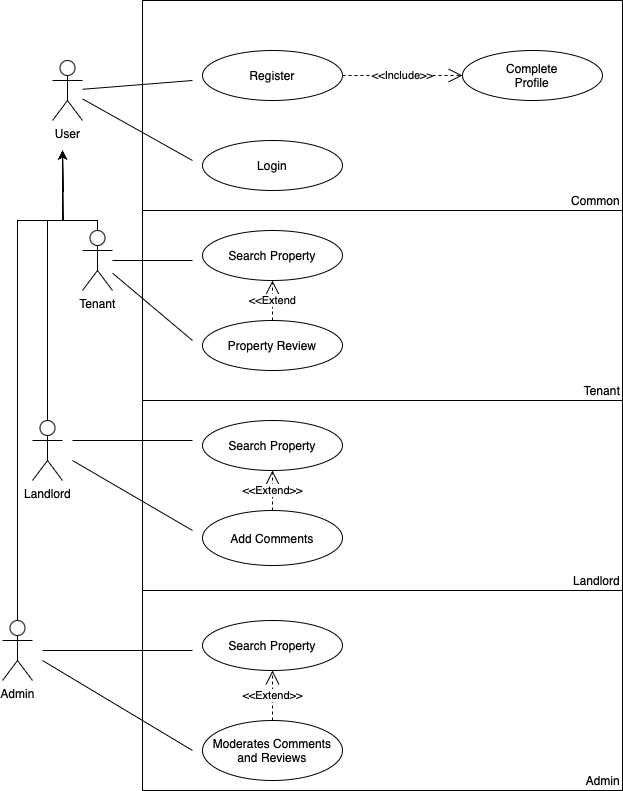

The diagram above was exported from draw.io. Its source (the exported page's mxGraphModel, read from the mxfile embedded in the PNG):
<mxGraphModel dx="954" dy="647" grid="1" gridSize="10" guides="1" tooltips="1" connect="1" arrows="1" fold="1" page="1" pageScale="1" pageWidth="827" pageHeight="1169" math="0" shadow="0">
  <root>
    <mxCell id="0" />
    <mxCell id="1" parent="0" />
    <mxCell id="JmwJlqQexj4ZPDOl8hyC-2" value="User" style="shape=umlActor;verticalLabelPosition=bottom;verticalAlign=top;html=1;" vertex="1" parent="1">
      <mxGeometry x="110" y="140" width="30" height="60" as="geometry" />
    </mxCell>
    <mxCell id="JmwJlqQexj4ZPDOl8hyC-340" style="edgeStyle=orthogonalEdgeStyle;rounded=0;orthogonalLoop=1;jettySize=auto;html=1;" edge="1" parent="1" source="JmwJlqQexj4ZPDOl8hyC-292">
      <mxGeometry relative="1" as="geometry">
        <mxPoint x="120" y="230" as="targetPoint" />
        <Array as="points">
          <mxPoint x="155" y="300" />
          <mxPoint x="120" y="300" />
          <mxPoint x="120" y="271" />
          <mxPoint x="121" y="271" />
        </Array>
      </mxGeometry>
    </mxCell>
    <mxCell id="JmwJlqQexj4ZPDOl8hyC-292" value="Tenant" style="shape=umlActor;verticalLabelPosition=bottom;verticalAlign=top;html=1;" vertex="1" parent="1">
      <mxGeometry x="140" y="310" width="30" height="60" as="geometry" />
    </mxCell>
    <mxCell id="JmwJlqQexj4ZPDOl8hyC-341" style="edgeStyle=orthogonalEdgeStyle;rounded=0;orthogonalLoop=1;jettySize=auto;html=1;" edge="1" parent="1" source="JmwJlqQexj4ZPDOl8hyC-293">
      <mxGeometry relative="1" as="geometry">
        <mxPoint x="120" y="230" as="targetPoint" />
        <Array as="points">
          <mxPoint x="105" y="300" />
          <mxPoint x="121" y="300" />
        </Array>
      </mxGeometry>
    </mxCell>
    <mxCell id="JmwJlqQexj4ZPDOl8hyC-293" value="Landlord" style="shape=umlActor;verticalLabelPosition=bottom;verticalAlign=top;html=1;" vertex="1" parent="1">
      <mxGeometry x="90" y="500" width="30" height="60" as="geometry" />
    </mxCell>
    <mxCell id="JmwJlqQexj4ZPDOl8hyC-343" style="edgeStyle=orthogonalEdgeStyle;rounded=0;orthogonalLoop=1;jettySize=auto;html=1;" edge="1" parent="1" source="JmwJlqQexj4ZPDOl8hyC-294">
      <mxGeometry relative="1" as="geometry">
        <mxPoint x="120" y="230" as="targetPoint" />
        <mxPoint x="136" y="700" as="sourcePoint" />
        <Array as="points">
          <mxPoint x="75" y="300" />
          <mxPoint x="120" y="300" />
        </Array>
      </mxGeometry>
    </mxCell>
    <mxCell id="JmwJlqQexj4ZPDOl8hyC-294" value="Admin" style="shape=umlActor;verticalLabelPosition=bottom;verticalAlign=top;html=1;" vertex="1" parent="1">
      <mxGeometry x="60" y="700" width="30" height="60" as="geometry" />
    </mxCell>
    <mxCell id="JmwJlqQexj4ZPDOl8hyC-299" value="Register" style="ellipse;whiteSpace=wrap;html=1;" vertex="1" parent="1">
      <mxGeometry x="260" y="130" width="140" height="50" as="geometry" />
    </mxCell>
    <mxCell id="JmwJlqQexj4ZPDOl8hyC-300" value="Complete&lt;div&gt;Profile&lt;/div&gt;" style="ellipse;whiteSpace=wrap;html=1;" vertex="1" parent="1">
      <mxGeometry x="520" y="130" width="140" height="50" as="geometry" />
    </mxCell>
    <mxCell id="JmwJlqQexj4ZPDOl8hyC-301" value="Login" style="ellipse;whiteSpace=wrap;html=1;" vertex="1" parent="1">
      <mxGeometry x="260" y="220" width="140" height="50" as="geometry" />
    </mxCell>
    <mxCell id="JmwJlqQexj4ZPDOl8hyC-302" value="Search Property" style="ellipse;whiteSpace=wrap;html=1;" vertex="1" parent="1">
      <mxGeometry x="260" y="310" width="140" height="50" as="geometry" />
    </mxCell>
    <mxCell id="JmwJlqQexj4ZPDOl8hyC-303" value="Property Review" style="ellipse;whiteSpace=wrap;html=1;" vertex="1" parent="1">
      <mxGeometry x="260" y="400" width="140" height="50" as="geometry" />
    </mxCell>
    <mxCell id="JmwJlqQexj4ZPDOl8hyC-307" value="" style="endArrow=none;html=1;rounded=0;" edge="1" parent="1" source="JmwJlqQexj4ZPDOl8hyC-2">
      <mxGeometry width="50" height="50" relative="1" as="geometry">
        <mxPoint x="150" y="210" as="sourcePoint" />
        <mxPoint x="250" y="160" as="targetPoint" />
      </mxGeometry>
    </mxCell>
    <mxCell id="JmwJlqQexj4ZPDOl8hyC-308" value="" style="endArrow=none;html=1;rounded=0;" edge="1" parent="1" source="JmwJlqQexj4ZPDOl8hyC-2">
      <mxGeometry width="50" height="50" relative="1" as="geometry">
        <mxPoint x="140" y="230" as="sourcePoint" />
        <mxPoint x="250" y="240" as="targetPoint" />
      </mxGeometry>
    </mxCell>
    <mxCell id="JmwJlqQexj4ZPDOl8hyC-309" value="&amp;lt;&amp;lt;Include&amp;gt;&amp;gt;" style="endArrow=open;endSize=12;dashed=1;html=1;rounded=0;exitX=1;exitY=0.5;exitDx=0;exitDy=0;" edge="1" parent="1">
      <mxGeometry width="160" relative="1" as="geometry">
        <mxPoint x="400" y="155" as="sourcePoint" />
        <mxPoint x="520" y="155" as="targetPoint" />
      </mxGeometry>
    </mxCell>
    <mxCell id="JmwJlqQexj4ZPDOl8hyC-310" value="" style="endArrow=none;html=1;rounded=0;" edge="1" parent="1" source="JmwJlqQexj4ZPDOl8hyC-292">
      <mxGeometry width="50" height="50" relative="1" as="geometry">
        <mxPoint x="160" y="400" as="sourcePoint" />
        <mxPoint x="250" y="420" as="targetPoint" />
      </mxGeometry>
    </mxCell>
    <mxCell id="JmwJlqQexj4ZPDOl8hyC-311" value="" style="endArrow=none;html=1;rounded=0;" edge="1" parent="1" source="JmwJlqQexj4ZPDOl8hyC-292">
      <mxGeometry width="50" height="50" relative="1" as="geometry">
        <mxPoint x="180" y="360" as="sourcePoint" />
        <mxPoint x="250" y="340" as="targetPoint" />
      </mxGeometry>
    </mxCell>
    <mxCell id="JmwJlqQexj4ZPDOl8hyC-316" value="Search Property" style="ellipse;whiteSpace=wrap;html=1;" vertex="1" parent="1">
      <mxGeometry x="260" y="500" width="140" height="50" as="geometry" />
    </mxCell>
    <mxCell id="JmwJlqQexj4ZPDOl8hyC-317" value="Add Comments" style="ellipse;whiteSpace=wrap;html=1;" vertex="1" parent="1">
      <mxGeometry x="260" y="590" width="140" height="55" as="geometry" />
    </mxCell>
    <mxCell id="JmwJlqQexj4ZPDOl8hyC-318" value="" style="endArrow=none;html=1;rounded=0;" edge="1" parent="1">
      <mxGeometry width="50" height="50" relative="1" as="geometry">
        <mxPoint x="130" y="520" as="sourcePoint" />
        <mxPoint x="250" y="520" as="targetPoint" />
      </mxGeometry>
    </mxCell>
    <mxCell id="JmwJlqQexj4ZPDOl8hyC-319" value="" style="endArrow=none;html=1;rounded=0;" edge="1" parent="1">
      <mxGeometry width="50" height="50" relative="1" as="geometry">
        <mxPoint x="130" y="540" as="sourcePoint" />
        <mxPoint x="250" y="610" as="targetPoint" />
      </mxGeometry>
    </mxCell>
    <mxCell id="JmwJlqQexj4ZPDOl8hyC-322" value="&amp;lt;&amp;lt;Extend" style="endArrow=open;endSize=12;dashed=1;html=1;rounded=0;exitX=0.5;exitY=0;exitDx=0;exitDy=0;entryX=0.5;entryY=1;entryDx=0;entryDy=0;" edge="1" parent="1" source="JmwJlqQexj4ZPDOl8hyC-303" target="JmwJlqQexj4ZPDOl8hyC-302">
      <mxGeometry width="160" relative="1" as="geometry">
        <mxPoint x="370" y="380" as="sourcePoint" />
        <mxPoint x="530" y="380" as="targetPoint" />
        <Array as="points" />
      </mxGeometry>
    </mxCell>
    <mxCell id="JmwJlqQexj4ZPDOl8hyC-324" value="&amp;lt;&amp;lt;Extend&amp;gt;&amp;gt;" style="endArrow=open;endSize=12;dashed=1;html=1;rounded=0;exitX=0.5;exitY=0;exitDx=0;exitDy=0;entryX=0.5;entryY=1;entryDx=0;entryDy=0;" edge="1" parent="1" source="JmwJlqQexj4ZPDOl8hyC-317" target="JmwJlqQexj4ZPDOl8hyC-316">
      <mxGeometry width="160" relative="1" as="geometry">
        <mxPoint x="370" y="380" as="sourcePoint" />
        <mxPoint x="530" y="380" as="targetPoint" />
      </mxGeometry>
    </mxCell>
    <mxCell id="JmwJlqQexj4ZPDOl8hyC-325" value="Search Property" style="ellipse;whiteSpace=wrap;html=1;" vertex="1" parent="1">
      <mxGeometry x="260" y="700" width="140" height="50" as="geometry" />
    </mxCell>
    <mxCell id="JmwJlqQexj4ZPDOl8hyC-326" value="Moderates Comments and Reviews" style="ellipse;whiteSpace=wrap;html=1;" vertex="1" parent="1">
      <mxGeometry x="260" y="800" width="140" height="60" as="geometry" />
    </mxCell>
    <mxCell id="JmwJlqQexj4ZPDOl8hyC-327" value="&amp;lt;&amp;lt;Extend&amp;gt;&amp;gt;" style="endArrow=open;endSize=12;dashed=1;html=1;rounded=0;exitX=0.5;exitY=0;exitDx=0;exitDy=0;entryX=0.5;entryY=1;entryDx=0;entryDy=0;" edge="1" parent="1" source="JmwJlqQexj4ZPDOl8hyC-326" target="JmwJlqQexj4ZPDOl8hyC-325">
      <mxGeometry width="160" relative="1" as="geometry">
        <mxPoint x="370" y="580" as="sourcePoint" />
        <mxPoint x="530" y="580" as="targetPoint" />
      </mxGeometry>
    </mxCell>
    <mxCell id="JmwJlqQexj4ZPDOl8hyC-328" value="" style="endArrow=none;html=1;rounded=0;" edge="1" parent="1">
      <mxGeometry width="50" height="50" relative="1" as="geometry">
        <mxPoint x="100" y="730" as="sourcePoint" />
        <mxPoint x="250" y="730" as="targetPoint" />
      </mxGeometry>
    </mxCell>
    <mxCell id="JmwJlqQexj4ZPDOl8hyC-329" value="" style="endArrow=none;html=1;rounded=0;" edge="1" parent="1">
      <mxGeometry width="50" height="50" relative="1" as="geometry">
        <mxPoint x="100" y="740" as="sourcePoint" />
        <mxPoint x="250" y="830" as="targetPoint" />
      </mxGeometry>
    </mxCell>
    <mxCell id="JmwJlqQexj4ZPDOl8hyC-347" value="&lt;div style=&quot;&quot;&gt;Common&lt;/div&gt;" style="rounded=0;whiteSpace=wrap;html=1;fillColor=none;align=right;verticalAlign=bottom;" vertex="1" parent="1">
      <mxGeometry x="200" y="80" width="480" height="210" as="geometry" />
    </mxCell>
    <mxCell id="JmwJlqQexj4ZPDOl8hyC-350" value="Tenant" style="rounded=0;whiteSpace=wrap;html=1;fillColor=none;verticalAlign=bottom;align=right;" vertex="1" parent="1">
      <mxGeometry x="200" y="290" width="480" height="190" as="geometry" />
    </mxCell>
    <mxCell id="JmwJlqQexj4ZPDOl8hyC-351" value="Landlord" style="rounded=0;whiteSpace=wrap;html=1;fillColor=none;verticalAlign=bottom;align=right;" vertex="1" parent="1">
      <mxGeometry x="200" y="480" width="480" height="190" as="geometry" />
    </mxCell>
    <mxCell id="JmwJlqQexj4ZPDOl8hyC-352" value="Admin" style="rounded=0;whiteSpace=wrap;html=1;fillColor=none;verticalAlign=bottom;align=right;" vertex="1" parent="1">
      <mxGeometry x="200" y="670" width="480" height="200" as="geometry" />
    </mxCell>
  </root>
</mxGraphModel>